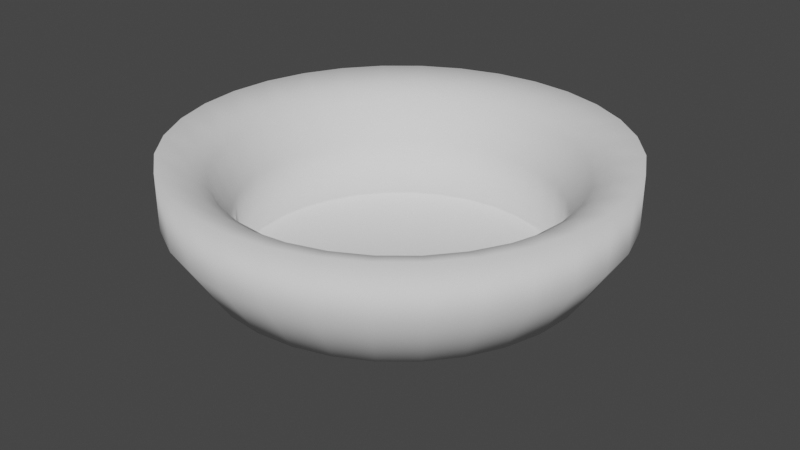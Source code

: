 # Source: lesson_10_bowl.blend  (saved by Blender 3.6.13; exported with 4.5.12 LTS)
import bpy
from mathutils import Matrix  # noqa: F401  (used for matrix-valued properties, if any)

bpy.ops.wm.read_factory_settings(use_empty=True)
scene = bpy.context.scene
scene.name = 'Scene'

# ---- world
world_world = bpy.data.worlds.new('World'); scene.world = world_world
world_world.use_nodes = True; world_world.node_tree.nodes.clear()
_N = world_world.node_tree.nodes; _L = world_world.node_tree.links
n0 = _N.new('ShaderNodeOutputWorld'); n0.name = 'World Output'; n0.location = (300, 300)
n1 = _N.new('ShaderNodeBackground'); n1.name = 'Background'; n1.location = (10, 300)
n1.inputs[0].default_value = (0.05088, 0.05088, 0.05088, 1.0)
_L.new(n1.outputs[0], n0.inputs[0])
n0.is_active_output = True
world_world.color = (0.05088, 0.05088, 0.05088)
world_world.use_sun_shadow = False
world_world.sun_shadow_jitter_overblur = 0.0

# ---- meshes
me_cylinder = bpy.data.meshes.new('Cylinder')
me_cylinder.from_pydata([(1.139e-08, 0.05905, -0.4803), (0.0, 0.7141, 0.4351), (0.01152, 0.05791, -0.4803), (0.1393, 0.7004, 0.4351), (0.0226, 0.05455, -0.4803), (0.2733, 0.6597, 0.4351), (0.0328, 0.04909, -0.4803), (0.3967, 0.5937, 0.4351), (0.04175, 0.04175, -0.4803), (0.5049, 0.5049, 0.4351), (0.04909, 0.0328, -0.4803), (0.5937, 0.3967, 0.4351), (0.05455, 0.0226, -0.4803), (0.6597, 0.2733, 0.4351), (0.05791, 0.01152, -0.4803), (0.7004, 0.1393, 0.4351), (0.05905, 1.402e-08, -0.4803), (0.7141, 0.0, 0.4351), (0.05791, -0.01152, -0.4803), (0.7004, -0.1393, 0.4351), (0.05455, -0.0226, -0.4803), (0.6597, -0.2733, 0.4351), (0.04909, -0.0328, -0.4803), (0.5937, -0.3967, 0.4351), (0.04175, -0.04175, -0.4803), (0.5049, -0.5049, 0.4351), (0.0328, -0.04909, -0.4803), (0.3967, -0.5937, 0.4351), (0.0226, -0.05455, -0.4803), (0.2733, -0.6597, 0.4351), (0.01152, -0.05791, -0.4803), (0.1393, -0.7004, 0.4351), (1.139e-08, -0.05905, -0.4803), (0.0, -0.7141, 0.4351), (-0.01152, -0.05791, -0.4803), (-0.1393, -0.7004, 0.4351), (-0.0226, -0.05455, -0.4803), (-0.2733, -0.6597, 0.4351), (-0.0328, -0.04909, -0.4803), (-0.3967, -0.5937, 0.4351), (-0.04175, -0.04175, -0.4803), (-0.5049, -0.5049, 0.4351), (-0.04909, -0.0328, -0.4803), (-0.5937, -0.3967, 0.4351), (-0.05455, -0.0226, -0.4803), (-0.6597, -0.2733, 0.4351), (-0.05791, -0.01152, -0.4803), (-0.7004, -0.1393, 0.4351), (-0.05905, 1.402e-08, -0.4803), (-0.7141, 0.0, 0.4351), (-0.05791, 0.01152, -0.4803), (-0.7004, 0.1393, 0.4351), (-0.05455, 0.0226, -0.4803), (-0.6597, 0.2733, 0.4351), (-0.04909, 0.0328, -0.4803), (-0.5937, 0.3967, 0.4351), (-0.04175, 0.04175, -0.4803), (-0.5049, 0.5049, 0.4351), (-0.0328, 0.04909, -0.4803), (-0.3967, 0.5937, 0.4351), (-0.0226, 0.05455, -0.4803), (-0.2733, 0.6597, 0.4351), (-0.01152, 0.05791, -0.4803), (-0.1393, 0.7004, 0.4351), (6.672e-09, 0.4489, -0.3631), (1.874e-09, 0.8452, 0.0), (0.0, 1.0, 0.5), (0.1951, 0.9808, 0.5), (0.1649, 0.829, 0.0), (0.08758, 0.4403, -0.3631), (0.3827, 0.9239, 0.5), (0.3234, 0.7809, 0.0), (0.1718, 0.4147, -0.3631), (0.5556, 0.8315, 0.5), (0.4696, 0.7028, 0.0), (0.2494, 0.3732, -0.3631), (0.7071, 0.7071, 0.5), (0.5976, 0.5976, 0.0), (0.3174, 0.3174, -0.3631), (0.8315, 0.5556, 0.5), (0.7028, 0.4696, 0.0), (0.3732, 0.2494, -0.3631), (0.9239, 0.3827, 0.5), (0.7809, 0.3234, 0.0), (0.4147, 0.1718, -0.3631), (0.9808, 0.1951, 0.5), (0.829, 0.1649, 0.0), (0.4403, 0.08758, -0.3631), (1.0, 0.0, 0.5), (0.8452, 2.307e-09, 0.0), (0.4489, 8.212e-09, -0.3631), (0.9808, -0.1951, 0.5), (0.829, -0.1649, 0.0), (0.4403, -0.08758, -0.3631), (0.9239, -0.3827, 0.5), (0.7809, -0.3234, 0.0), (0.4147, -0.1718, -0.3631), (0.8315, -0.5556, 0.5), (0.7028, -0.4696, 0.0), (0.3732, -0.2494, -0.3631), (0.7071, -0.7071, 0.5), (0.5976, -0.5976, 0.0), (0.3174, -0.3174, -0.3631), (0.5556, -0.8315, 0.5), (0.4696, -0.7028, 0.0), (0.2494, -0.3732, -0.3631), (0.3827, -0.9239, 0.5), (0.3234, -0.7809, 0.0), (0.1718, -0.4147, -0.3631), (0.1951, -0.9808, 0.5), (0.1649, -0.829, 0.0), (0.08758, -0.4403, -0.3631), (0.0, -1.0, 0.5), (1.874e-09, -0.8452, 0.0), (6.672e-09, -0.4489, -0.3631), (-0.1951, -0.9808, 0.5), (-0.1649, -0.829, 0.0), (-0.08758, -0.4403, -0.3631), (-0.3827, -0.9239, 0.5), (-0.3234, -0.7809, 0.0), (-0.1718, -0.4147, -0.3631), (-0.5556, -0.8315, 0.5), (-0.4696, -0.7028, 0.0), (-0.2494, -0.3732, -0.3631), (-0.7071, -0.7071, 0.5), (-0.5976, -0.5976, 0.0), (-0.3174, -0.3174, -0.3631), (-0.8315, -0.5556, 0.5), (-0.7028, -0.4696, 0.0), (-0.3732, -0.2494, -0.3631), (-0.9239, -0.3827, 0.5), (-0.7809, -0.3234, 0.0), (-0.4147, -0.1718, -0.3631), (-0.9808, -0.1951, 0.5), (-0.829, -0.1649, 0.0), (-0.4403, -0.08758, -0.3631), (-1.0, 0.0, 0.5), (-0.8452, 2.307e-09, 0.0), (-0.4489, 8.212e-09, -0.3631), (-0.9808, 0.1951, 0.5), (-0.829, 0.1649, 0.0), (-0.4403, 0.08758, -0.3631), (-0.9239, 0.3827, 0.5), (-0.7809, 0.3234, 0.0), (-0.4147, 0.1718, -0.3631), (-0.8315, 0.5556, 0.5), (-0.7028, 0.4696, 0.0), (-0.3732, 0.2494, -0.3631), (-0.7071, 0.7071, 0.5), (-0.5976, 0.5976, 0.0), (-0.3174, 0.3174, -0.3631), (-0.5556, 0.8315, 0.5), (-0.4696, 0.7028, 0.0), (-0.2494, 0.3732, -0.3631), (-0.3827, 0.9239, 0.5), (-0.3234, 0.7809, 0.0), (-0.1718, 0.4147, -0.3631), (-0.1951, 0.9808, 0.5), (-0.1649, 0.829, 0.0), (-0.08758, 0.4403, -0.3631), (0.1951, 0.9808, 1.0), (0.0, 1.0, 1.0), (0.3827, 0.9239, 1.0), (0.5556, 0.8315, 1.0), (0.7071, 0.7071, 1.0), (0.8315, 0.5556, 1.0), (0.9239, 0.3827, 1.0), (0.9808, 0.1951, 1.0), (1.0, 0.0, 1.0), (0.9808, -0.1951, 1.0), (0.9239, -0.3827, 1.0), (0.8315, -0.5556, 1.0), (0.7071, -0.7071, 1.0), (0.5556, -0.8315, 1.0), (0.3827, -0.9239, 1.0), (0.1951, -0.9808, 1.0), (0.0, -1.0, 1.0), (-0.1951, -0.9808, 1.0), (-0.3827, -0.9239, 1.0), (-0.5556, -0.8315, 1.0), (-0.7071, -0.7071, 1.0), (-0.8315, -0.5556, 1.0), (-0.9239, -0.3827, 1.0), (-0.9808, -0.1951, 1.0), (-1.0, 0.0, 1.0), (-0.9808, 0.1951, 1.0), (-0.9239, 0.3827, 1.0), (-0.8315, 0.5556, 1.0), (-0.7071, 0.7071, 1.0), (-0.5556, 0.8315, 1.0), (-0.3827, 0.9239, 1.0), (-0.1951, 0.9808, 1.0), (0.1665, 0.8368, 0.8911), (0.0, 0.8532, 0.8911), (0.3265, 0.7883, 0.8911), (0.474, 0.7094, 0.8911), (0.6033, 0.6033, 0.8911), (0.7094, 0.474, 0.8911), (0.7883, 0.3265, 0.8911), (0.8368, 0.1665, 0.8911), (0.8532, 0.0, 0.8911), (0.8368, -0.1665, 0.8911), (0.7883, -0.3265, 0.8911), (0.7094, -0.474, 0.8911), (0.6033, -0.6033, 0.8911), (0.474, -0.7094, 0.8911), (0.3265, -0.7883, 0.8911), (0.1665, -0.8368, 0.8911), (0.0, -0.8532, 0.8911), (-0.1665, -0.8368, 0.8911), (-0.3265, -0.7883, 0.8911), (-0.474, -0.7094, 0.8911), (-0.6033, -0.6033, 0.8911), (-0.7094, -0.474, 0.8911), (-0.7883, -0.3265, 0.8911), (-0.8368, -0.1665, 0.8911), (-0.8532, 0.0, 0.8911), (-0.8368, 0.1665, 0.8911), (-0.7883, 0.3265, 0.8911), (-0.7094, 0.474, 0.8911), (-0.6033, 0.6033, 0.8911), (-0.474, 0.7094, 0.8911), (-0.3265, 0.7883, 0.8911), (-0.1665, 0.8368, 0.8911), (0.1545, 0.7769, 0.8065), (0.0, 0.7921, 0.8065), (0.3031, 0.7318, 0.8065), (0.4401, 0.6586, 0.8065), (0.5601, 0.5601, 0.8065), (0.6586, 0.4401, 0.8065), (0.7318, 0.3031, 0.8065), (0.7769, 0.1545, 0.8065), (0.7921, 0.0, 0.8065), (0.7769, -0.1545, 0.8065), (0.7318, -0.3031, 0.8065), (0.6586, -0.4401, 0.8065), (0.5601, -0.5601, 0.8065), (0.4401, -0.6586, 0.8065), (0.3031, -0.7318, 0.8065), (0.1545, -0.7769, 0.8065), (0.0, -0.7921, 0.8065), (-0.1545, -0.7769, 0.8065), (-0.3031, -0.7318, 0.8065), (-0.4401, -0.6586, 0.8065), (-0.5601, -0.5601, 0.8065), (-0.6586, -0.4401, 0.8065), (-0.7318, -0.3031, 0.8065), (-0.7769, -0.1545, 0.8065), (-0.7921, 0.0, 0.8065), (-0.7769, 0.1545, 0.8065), (-0.7318, 0.3031, 0.8065), (-0.6586, 0.4401, 0.8065), (-0.5601, 0.5601, 0.8065), (-0.4401, 0.6586, 0.8065), (-0.3031, 0.7318, 0.8065), (-0.1545, 0.7769, 0.8065), (0.1393, 0.7004, -0.1117), (2.686e-09, 0.7141, -0.1117), (0.2733, 0.6597, -0.1117), (0.3967, 0.5937, -0.1117), (0.5049, 0.5049, -0.1117), (0.5937, 0.3967, -0.1117), (0.6597, 0.2733, -0.1117), (0.7004, 0.1393, -0.1117), (0.7141, 0.0, -0.1117), (0.7004, -0.1393, -0.1117), (0.6597, -0.2733, -0.1117), (0.5937, -0.3967, -0.1117), (0.5049, -0.5049, -0.1117), (0.3967, -0.5937, -0.1117), (0.2733, -0.6597, -0.1117), (0.1393, -0.7004, -0.1117), (2.686e-09, -0.7141, -0.1117), (-0.1393, -0.7004, -0.1117), (-0.2733, -0.6597, -0.1117), (-0.3967, -0.5937, -0.1117), (-0.5049, -0.5049, -0.1117), (-0.5937, -0.3967, -0.1117), (-0.6597, -0.2733, -0.1117), (-0.7004, -0.1393, -0.1117), (-0.7141, 0.0, -0.1117), (-0.7004, 0.1393, -0.1117), (-0.6597, 0.2733, -0.1117), (-0.5937, 0.3967, -0.1117), (-0.5049, 0.5049, -0.1117), (-0.3967, 0.5937, -0.1117), (-0.2733, 0.6597, -0.1117), (-0.1393, 0.7004, -0.1117)], [], [(66, 161, 160, 67), (67, 160, 162, 70), (70, 162, 163, 73), (73, 163, 164, 76), (76, 164, 165, 79), (79, 165, 166, 82), (82, 166, 167, 85), (85, 167, 168, 88), (88, 168, 169, 91), (91, 169, 170, 94), (94, 170, 171, 97), (97, 171, 172, 100), (100, 172, 173, 103), (103, 173, 174, 106), (106, 174, 175, 109), (109, 175, 176, 112), (112, 176, 177, 115), (115, 177, 178, 118), (118, 178, 179, 121), (121, 179, 180, 124), (124, 180, 181, 127), (127, 181, 182, 130), (130, 182, 183, 133), (133, 183, 184, 136), (136, 184, 185, 139), (139, 185, 186, 142), (142, 186, 187, 145), (145, 187, 188, 148), (148, 188, 189, 151), (151, 189, 190, 154), (7, 5, 258, 259), (154, 190, 191, 157), (157, 191, 161, 66), (0, 2, 4, 6, 8, 10, 12, 14, 16, 18, 20, 22, 24, 26, 28, 30, 32, 34, 36, 38, 40, 42, 44, 46, 48, 50, 52, 54, 56, 58, 60, 62), (62, 159, 64, 0), (159, 158, 65, 64), (158, 157, 66, 65), (60, 156, 159, 62), (156, 155, 158, 159), (155, 154, 157, 158), (58, 153, 156, 60), (153, 152, 155, 156), (152, 151, 154, 155), (56, 150, 153, 58), (150, 149, 152, 153), (149, 148, 151, 152), (54, 147, 150, 56), (147, 146, 149, 150), (146, 145, 148, 149), (52, 144, 147, 54), (144, 143, 146, 147), (143, 142, 145, 146), (50, 141, 144, 52), (141, 140, 143, 144), (140, 139, 142, 143), (48, 138, 141, 50), (138, 137, 140, 141), (137, 136, 139, 140), (46, 135, 138, 48), (135, 134, 137, 138), (134, 133, 136, 137), (44, 132, 135, 46), (132, 131, 134, 135), (131, 130, 133, 134), (42, 129, 132, 44), (129, 128, 131, 132), (128, 127, 130, 131), (40, 126, 129, 42), (126, 125, 128, 129), (125, 124, 127, 128), (38, 123, 126, 40), (123, 122, 125, 126), (122, 121, 124, 125), (36, 120, 123, 38), (120, 119, 122, 123), (119, 118, 121, 122), (34, 117, 120, 36), (117, 116, 119, 120), (116, 115, 118, 119), (32, 114, 117, 34), (114, 113, 116, 117), (113, 112, 115, 116), (30, 111, 114, 32), (111, 110, 113, 114), (110, 109, 112, 113), (28, 108, 111, 30), (108, 107, 110, 111), (107, 106, 109, 110), (26, 105, 108, 28), (105, 104, 107, 108), (104, 103, 106, 107), (24, 102, 105, 26), (102, 101, 104, 105), (101, 100, 103, 104), (22, 99, 102, 24), (99, 98, 101, 102), (98, 97, 100, 101), (20, 96, 99, 22), (96, 95, 98, 99), (95, 94, 97, 98), (18, 93, 96, 20), (93, 92, 95, 96), (92, 91, 94, 95), (16, 90, 93, 18), (90, 89, 92, 93), (89, 88, 91, 92), (14, 87, 90, 16), (87, 86, 89, 90), (86, 85, 88, 89), (12, 84, 87, 14), (84, 83, 86, 87), (83, 82, 85, 86), (10, 81, 84, 12), (81, 80, 83, 84), (80, 79, 82, 83), (8, 78, 81, 10), (78, 77, 80, 81), (77, 76, 79, 80), (6, 75, 78, 8), (75, 74, 77, 78), (74, 73, 76, 77), (4, 72, 75, 6), (72, 71, 74, 75), (71, 70, 73, 74), (2, 69, 72, 4), (69, 68, 71, 72), (68, 67, 70, 71), (0, 64, 69, 2), (64, 65, 68, 69), (65, 66, 67, 68), (193, 192, 160, 161), (192, 194, 162, 160), (194, 195, 163, 162), (195, 196, 164, 163), (196, 197, 165, 164), (197, 198, 166, 165), (198, 199, 167, 166), (199, 200, 168, 167), (200, 201, 169, 168), (201, 202, 170, 169), (202, 203, 171, 170), (203, 204, 172, 171), (204, 205, 173, 172), (205, 206, 174, 173), (206, 207, 175, 174), (207, 208, 176, 175), (208, 209, 177, 176), (209, 210, 178, 177), (210, 211, 179, 178), (211, 212, 180, 179), (212, 213, 181, 180), (213, 214, 182, 181), (214, 215, 183, 182), (215, 216, 184, 183), (216, 217, 185, 184), (217, 218, 186, 185), (218, 219, 187, 186), (219, 220, 188, 187), (220, 221, 189, 188), (221, 222, 190, 189), (222, 223, 191, 190), (223, 193, 161, 191), (225, 224, 192, 193), (224, 226, 194, 192), (226, 227, 195, 194), (227, 228, 196, 195), (228, 229, 197, 196), (229, 230, 198, 197), (230, 231, 199, 198), (231, 232, 200, 199), (232, 233, 201, 200), (233, 234, 202, 201), (234, 235, 203, 202), (235, 236, 204, 203), (236, 237, 205, 204), (237, 238, 206, 205), (238, 239, 207, 206), (239, 240, 208, 207), (240, 241, 209, 208), (241, 242, 210, 209), (242, 243, 211, 210), (243, 244, 212, 211), (244, 245, 213, 212), (245, 246, 214, 213), (246, 247, 215, 214), (247, 248, 216, 215), (248, 249, 217, 216), (249, 250, 218, 217), (250, 251, 219, 218), (251, 252, 220, 219), (252, 253, 221, 220), (253, 254, 222, 221), (254, 255, 223, 222), (255, 225, 193, 223), (1, 3, 224, 225), (3, 5, 226, 224), (5, 7, 227, 226), (7, 9, 228, 227), (9, 11, 229, 228), (11, 13, 230, 229), (13, 15, 231, 230), (15, 17, 232, 231), (17, 19, 233, 232), (19, 21, 234, 233), (21, 23, 235, 234), (23, 25, 236, 235), (25, 27, 237, 236), (27, 29, 238, 237), (29, 31, 239, 238), (31, 33, 240, 239), (33, 35, 241, 240), (35, 37, 242, 241), (37, 39, 243, 242), (39, 41, 244, 243), (41, 43, 245, 244), (43, 45, 246, 245), (45, 47, 247, 246), (47, 49, 248, 247), (49, 51, 249, 248), (51, 53, 250, 249), (53, 55, 251, 250), (55, 57, 252, 251), (57, 59, 253, 252), (59, 61, 254, 253), (61, 63, 255, 254), (63, 1, 225, 255), (256, 257, 287, 286, 285, 284, 283, 282, 281, 280, 279, 278, 277, 276, 275, 274, 273, 272, 271, 270, 269, 268, 267, 266, 265, 264, 263, 262, 261, 260, 259, 258), (61, 59, 285, 286), (35, 33, 272, 273), (9, 7, 259, 260), (63, 61, 286, 287), (37, 35, 273, 274), (11, 9, 260, 261), (1, 63, 287, 257), (39, 37, 274, 275), (13, 11, 261, 262), (41, 39, 275, 276), (15, 13, 262, 263), (43, 41, 276, 277), (17, 15, 263, 264), (45, 43, 277, 278), (19, 17, 264, 265), (47, 45, 278, 279), (21, 19, 265, 266), (49, 47, 279, 280), (23, 21, 266, 267), (51, 49, 280, 281), (25, 23, 267, 268), (53, 51, 281, 282), (27, 25, 268, 269), (55, 53, 282, 283), (29, 27, 269, 270), (3, 1, 257, 256), (57, 55, 283, 284), (31, 29, 270, 271), (5, 3, 256, 258), (59, 57, 284, 285), (33, 31, 271, 272)])
me_cylinder.polygons.foreach_set('use_smooth', [True] * 258)
_uv = me_cylinder.uv_layers.new(name='UVMap')
_uv.uv.foreach_set('vector', [1.0, 0.875, 1.0, 1.0, 0.9688, 1.0, 0.9688, 0.875, 0.9688, 0.875, 0.9688, 1.0, 0.9375, 1.0, 0.9375, 0.875, 0.9375, 0.875, 0.9375, 1.0, 0.9062, 1.0, 0.9062, 0.875, 0.9062, 0.875, 0.9062, 1.0, 0.875, 1.0, 0.875, 0.875, 0.875, 0.875, 0.875, 1.0, 0.8438, 1.0, 0.8438, 0.875, 0.8438, 0.875, 0.8438, 1.0, 0.8125, 1.0, 0.8125, 0.875, 0.8125, 0.875, 0.8125, 1.0, 0.7812, 1.0, 0.7812, 0.875, 0.7812, 0.875, 0.7812, 1.0, 0.75, 1.0, 0.75, 0.875, 0.75, 0.875, 0.75, 1.0, 0.7188, 1.0, 0.7188, 0.875, 0.7188, 0.875, 0.7188, 1.0, 0.6875, 1.0, 0.6875, 0.875, 0.6875, 0.875, 0.6875, 1.0, 0.6562, 1.0, 0.6562, 0.875, 0.6562, 0.875, 0.6562, 1.0, 0.625, 1.0, 0.625, 0.875, 0.625, 0.875, 0.625, 1.0, 0.5938, 1.0, 0.5938, 0.875, 0.5938, 0.875, 0.5938, 1.0, 0.5625, 1.0, 0.5625, 0.875, 0.5625, 0.875, 0.5625, 1.0, 0.5312, 1.0, 0.5312, 0.875, 0.5312, 0.875, 0.5312, 1.0, 0.5, 1.0, 0.5, 0.875, 0.5, 0.875, 0.5, 1.0, 0.4688, 1.0, 0.4688, 0.875, 0.4688, 0.875, 0.4688, 1.0, 0.4375, 1.0, 0.4375, 0.875, 0.4375, 0.875, 0.4375, 1.0, 0.4062, 1.0, 0.4062, 0.875, 0.4062, 0.875, 0.4062, 1.0, 0.375, 1.0, 0.375, 0.875, 0.375, 0.875, 0.375, 1.0, 0.3438, 1.0, 0.3438, 0.875, 0.3438, 0.875, 0.3438, 1.0, 0.3125, 1.0, 0.3125, 0.875, 0.3125, 0.875, 0.3125, 1.0, 0.2812, 1.0, 0.2812, 0.875, 0.2812, 0.875, 0.2812, 1.0, 0.25, 1.0, 0.25, 0.875, 0.25, 0.875, 0.25, 1.0, 0.2188, 1.0, 0.2188, 0.875, 0.2188, 0.875, 0.2188, 1.0, 0.1875, 1.0, 0.1875, 0.875, 0.1875, 0.875, 0.1875, 1.0, 0.1562, 1.0, 0.1562, 0.875, 0.1562, 0.875, 0.1562, 1.0, 0.125, 1.0, 0.125, 0.875, 0.125, 0.875, 0.125, 1.0, 0.09375, 1.0, 0.09375, 0.875, 0.09375, 0.875, 0.09375, 1.0, 0.0625, 1.0, 0.0625, 0.875, 0.3452, 0.3925, 0.3156, 0.4083, 0.3156, 0.4083, 0.3452, 0.3925, 0.0625, 0.875, 0.0625, 1.0, 0.03125, 1.0, 0.03125, 0.875, 0.03125, 0.875, 0.03125, 1.0, 0.0, 1.0, 0.0, 0.875, 0.75, 0.49, 0.7968, 0.4854, 0.8418, 0.4717, 0.8833, 0.4496, 0.9197, 0.4197, 0.9496, 0.3833, 0.9717, 0.3418, 0.9854, 0.2968, 0.99, 0.25, 0.9854, 0.2032, 0.9717, 0.1582, 0.9496, 0.1167, 0.9197, 0.08029, 0.8833, 0.05045, 0.8418, 0.02827, 0.7968, 0.01461, 0.75, 0.01, 0.7032, 0.01461, 0.6582, 0.02827, 0.6167, 0.05045, 0.5803, 0.08029, 0.5504, 0.1167, 0.5283, 0.1582, 0.5146, 0.2032, 0.51, 0.25, 0.5146, 0.2968, 0.5283, 0.3418, 0.5504, 0.3833, 0.5803, 0.4197, 0.6167, 0.4496, 0.6582, 0.4717, 0.7032, 0.4854, 0.03125, 0.5, 0.03125, 0.625, 0.0, 0.625, 0.0, 0.5, 0.03125, 0.625, 0.03125, 0.75, 0.0, 0.75, 0.0, 0.625, 0.03125, 0.75, 0.03125, 0.875, 0.0, 0.875, 0.0, 0.75, 0.0625, 0.5, 0.0625, 0.625, 0.03125, 0.625, 0.03125, 0.5, 0.0625, 0.625, 0.0625, 0.75, 0.03125, 0.75, 0.03125, 0.625, 0.0625, 0.75, 0.0625, 0.875, 0.03125, 0.875, 0.03125, 0.75, 0.09375, 0.5, 0.09375, 0.625, 0.0625, 0.625, 0.0625, 0.5, 0.09375, 0.625, 0.09375, 0.75, 0.0625, 0.75, 0.0625, 0.625, 0.09375, 0.75, 0.09375, 0.875, 0.0625, 0.875, 0.0625, 0.75, 0.125, 0.5, 0.125, 0.625, 0.09375, 0.625, 0.09375, 0.5, 0.125, 0.625, 0.125, 0.75, 0.09375, 0.75, 0.09375, 0.625, 0.125, 0.75, 0.125, 0.875, 0.09375, 0.875, 0.09375, 0.75, 0.1562, 0.5, 0.1562, 0.625, 0.125, 0.625, 0.125, 0.5, 0.1562, 0.625, 0.1562, 0.75, 0.125, 0.75, 0.125, 0.625, 0.1562, 0.75, 0.1562, 0.875, 0.125, 0.875, 0.125, 0.75, 0.1875, 0.5, 0.1875, 0.625, 0.1562, 0.625, 0.1562, 0.5, 0.1875, 0.625, 0.1875, 0.75, 0.1562, 0.75, 0.1562, 0.625, 0.1875, 0.75, 0.1875, 0.875, 0.1562, 0.875, 0.1562, 0.75, 0.2188, 0.5, 0.2188, 0.625, 0.1875, 0.625, 0.1875, 0.5, 0.2188, 0.625, 0.2188, 0.75, 0.1875, 0.75, 0.1875, 0.625, 0.2188, 0.75, 0.2188, 0.875, 0.1875, 0.875, 0.1875, 0.75, 0.25, 0.5, 0.25, 0.625, 0.2188, 0.625, 0.2188, 0.5, 0.25, 0.625, 0.25, 0.75, 0.2188, 0.75, 0.2188, 0.625, 0.25, 0.75, 0.25, 0.875, 0.2188, 0.875, 0.2188, 0.75, 0.2812, 0.5, 0.2812, 0.625, 0.25, 0.625, 0.25, 0.5, 0.2812, 0.625, 0.2812, 0.75, 0.25, 0.75, 0.25, 0.625, 0.2812, 0.75, 0.2812, 0.875, 0.25, 0.875, 0.25, 0.75, 0.3125, 0.5, 0.3125, 0.625, 0.2812, 0.625, 0.2812, 0.5, 0.3125, 0.625, 0.3125, 0.75, 0.2812, 0.75, 0.2812, 0.625, 0.3125, 0.75, 0.3125, 0.875, 0.2812, 0.875, 0.2812, 0.75, 0.3438, 0.5, 0.3438, 0.625, 0.3125, 0.625, 0.3125, 0.5, 0.3438, 0.625, 0.3438, 0.75, 0.3125, 0.75, 0.3125, 0.625, 0.3438, 0.75, 0.3438, 0.875, 0.3125, 0.875, 0.3125, 0.75, 0.375, 0.5, 0.375, 0.625, 0.3438, 0.625, 0.3438, 0.5, 0.375, 0.625, 0.375, 0.75, 0.3438, 0.75, 0.3438, 0.625, 0.375, 0.75, 0.375, 0.875, 0.3438, 0.875, 0.3438, 0.75, 0.4062, 0.5, 0.4062, 0.625, 0.375, 0.625, 0.375, 0.5, 0.4062, 0.625, 0.4062, 0.75, 0.375, 0.75, 0.375, 0.625, 0.4062, 0.75, 0.4062, 0.875, 0.375, 0.875, 0.375, 0.75, 0.4375, 0.5, 0.4375, 0.625, 0.4062, 0.625, 0.4062, 0.5, 0.4375, 0.625, 0.4375, 0.75, 0.4062, 0.75, 0.4062, 0.625, 0.4375, 0.75, 0.4375, 0.875, 0.4062, 0.875, 0.4062, 0.75, 0.4688, 0.5, 0.4688, 0.625, 0.4375, 0.625, 0.4375, 0.5, 0.4688, 0.625, 0.4687, 0.75, 0.4375, 0.75, 0.4375, 0.625, 0.4687, 0.75, 0.4688, 0.875, 0.4375, 0.875, 0.4375, 0.75, 0.5, 0.5, 0.5, 0.625, 0.4688, 0.625, 0.4688, 0.5, 0.5, 0.625, 0.5, 0.75, 0.4687, 0.75, 0.4688, 0.625, 0.5, 0.75, 0.5, 0.875, 0.4688, 0.875, 0.4687, 0.75, 0.5312, 0.5, 0.5312, 0.625, 0.5, 0.625, 0.5, 0.5, 0.5312, 0.625, 0.5312, 0.75, 0.5, 0.75, 0.5, 0.625, 0.5312, 0.75, 0.5312, 0.875, 0.5, 0.875, 0.5, 0.75, 0.5625, 0.5, 0.5625, 0.625, 0.5312, 0.625, 0.5312, 0.5, 0.5625, 0.625, 0.5625, 0.75, 0.5312, 0.75, 0.5312, 0.625, 0.5625, 0.75, 0.5625, 0.875, 0.5312, 0.875, 0.5312, 0.75, 0.5938, 0.5, 0.5938, 0.625, 0.5625, 0.625, 0.5625, 0.5, 0.5938, 0.625, 0.5938, 0.75, 0.5625, 0.75, 0.5625, 0.625, 0.5938, 0.75, 0.5938, 0.875, 0.5625, 0.875, 0.5625, 0.75, 0.625, 0.5, 0.625, 0.625, 0.5938, 0.625, 0.5938, 0.5, 0.625, 0.625, 0.625, 0.75, 0.5938, 0.75, 0.5938, 0.625, 0.625, 0.75, 0.625, 0.875, 0.5938, 0.875, 0.5938, 0.75, 0.6562, 0.5, 0.6562, 0.625, 0.625, 0.625, 0.625, 0.5, 0.6562, 0.625, 0.6562, 0.75, 0.625, 0.75, 0.625, 0.625, 0.6562, 0.75, 0.6562, 0.875, 0.625, 0.875, 0.625, 0.75, 0.6875, 0.5, 0.6875, 0.625, 0.6562, 0.625, 0.6562, 0.5, 0.6875, 0.625, 0.6875, 0.75, 0.6562, 0.75, 0.6562, 0.625, 0.6875, 0.75, 0.6875, 0.875, 0.6562, 0.875, 0.6562, 0.75, 0.7188, 0.5, 0.7188, 0.625, 0.6875, 0.625, 0.6875, 0.5, 0.7188, 0.625, 0.7188, 0.75, 0.6875, 0.75, 0.6875, 0.625, 0.7188, 0.75, 0.7188, 0.875, 0.6875, 0.875, 0.6875, 0.75, 0.75, 0.5, 0.75, 0.625, 0.7188, 0.625, 0.7188, 0.5, 0.75, 0.625, 0.75, 0.75, 0.7188, 0.75, 0.7188, 0.625, 0.75, 0.75, 0.75, 0.875, 0.7188, 0.875, 0.7188, 0.75, 0.7812, 0.5, 0.7812, 0.625, 0.75, 0.625, 0.75, 0.5, 0.7812, 0.625, 0.7812, 0.75, 0.75, 0.75, 0.75, 0.625, 0.7812, 0.75, 0.7812, 0.875, 0.75, 0.875, 0.75, 0.75, 0.8125, 0.5, 0.8125, 0.625, 0.7812, 0.625, 0.7812, 0.5, 0.8125, 0.625, 0.8125, 0.75, 0.7812, 0.75, 0.7812, 0.625, 0.8125, 0.75, 0.8125, 0.875, 0.7812, 0.875, 0.7812, 0.75, 0.8438, 0.5, 0.8438, 0.625, 0.8125, 0.625, 0.8125, 0.5, 0.8438, 0.625, 0.8437, 0.75, 0.8125, 0.75, 0.8125, 0.625, 0.8437, 0.75, 0.8438, 0.875, 0.8125, 0.875, 0.8125, 0.75, 0.875, 0.5, 0.875, 0.625, 0.8438, 0.625, 0.8438, 0.5, 0.875, 0.625, 0.875, 0.75, 0.8437, 0.75, 0.8438, 0.625, 0.875, 0.75, 0.875, 0.875, 0.8438, 0.875, 0.8437, 0.75, 0.9062, 0.5, 0.9062, 0.625, 0.875, 0.625, 0.875, 0.5, 0.9062, 0.625, 0.9062, 0.75, 0.875, 0.75, 0.875, 0.625, 0.9062, 0.75, 0.9062, 0.875, 0.875, 0.875, 0.875, 0.75, 0.9375, 0.5, 0.9375, 0.625, 0.9062, 0.625, 0.9062, 0.5, 0.9375, 0.625, 0.9375, 0.75, 0.9062, 0.75, 0.9062, 0.625, 0.9375, 0.75, 0.9375, 0.875, 0.9062, 0.875, 0.9062, 0.75, 0.9688, 0.5, 0.9688, 0.625, 0.9375, 0.625, 0.9375, 0.5, 0.9688, 0.625, 0.9688, 0.75, 0.9375, 0.75, 0.9375, 0.625, 0.9688, 0.75, 0.9688, 0.875, 0.9375, 0.875, 0.9375, 0.75, 1.0, 0.5, 1.0, 0.625, 0.9688, 0.625, 0.9688, 0.5, 1.0, 0.625, 1.0, 0.75, 0.9688, 0.75, 0.9688, 0.625, 1.0, 0.75, 1.0, 0.875, 0.9688, 0.875, 0.9688, 0.75, 0.25, 0.4548, 0.2899, 0.4508, 0.2968, 0.4854, 0.25, 0.49, 0.2899, 0.4508, 0.3284, 0.4392, 0.3418, 0.4717, 0.2968, 0.4854, 0.3284, 0.4392, 0.3638, 0.4203, 0.3833, 0.4496, 0.3418, 0.4717, 0.3638, 0.4203, 0.3948, 0.3948, 0.4197, 0.4197, 0.3833, 0.4496, 0.3948, 0.3948, 0.4203, 0.3638, 0.4496, 0.3833, 0.4197, 0.4197, 0.4203, 0.3638, 0.4392, 0.3284, 0.4717, 0.3418, 0.4496, 0.3833, 0.4392, 0.3284, 0.4508, 0.2899, 0.4854, 0.2968, 0.4717, 0.3418, 0.4508, 0.2899, 0.4548, 0.25, 0.49, 0.25, 0.4854, 0.2968, 0.4548, 0.25, 0.4508, 0.2101, 0.4854, 0.2032, 0.49, 0.25, 0.4508, 0.2101, 0.4392, 0.1716, 0.4717, 0.1582, 0.4854, 0.2032, 0.4392, 0.1716, 0.4203, 0.1362, 0.4496, 0.1167, 0.4717, 0.1582, 0.4203, 0.1362, 0.3948, 0.1052, 0.4197, 0.08029, 0.4496, 0.1167, 0.3948, 0.1052, 0.3638, 0.07974, 0.3833, 0.05045, 0.4197, 0.08029, 0.3638, 0.07974, 0.3284, 0.06081, 0.3418, 0.02827, 0.3833, 0.05045, 0.3284, 0.06081, 0.2899, 0.04916, 0.2968, 0.01461, 0.3418, 0.02827, 0.2899, 0.04916, 0.25, 0.04522, 0.25, 0.01, 0.2968, 0.01461, 0.25, 0.04522, 0.2101, 0.04916, 0.2032, 0.01461, 0.25, 0.01, 0.2101, 0.04916, 0.1716, 0.06081, 0.1582, 0.02827, 0.2032, 0.01461, 0.1716, 0.06081, 0.1362, 0.07974, 0.1167, 0.05045, 0.1582, 0.02827, 0.1362, 0.07974, 0.1052, 0.1052, 0.08029, 0.08029, 0.1167, 0.05045, 0.1052, 0.1052, 0.07974, 0.1362, 0.05045, 0.1167, 0.08029, 0.08029, 0.07974, 0.1362, 0.06081, 0.1716, 0.02827, 0.1582, 0.05045, 0.1167, 0.06081, 0.1716, 0.04916, 0.2101, 0.01461, 0.2032, 0.02827, 0.1582, 0.04916, 0.2101, 0.04522, 0.25, 0.01, 0.25, 0.01461, 0.2032, 0.04522, 0.25, 0.04916, 0.2899, 0.01461, 0.2968, 0.01, 0.25, 0.04916, 0.2899, 0.06081, 0.3284, 0.02827, 0.3418, 0.01461, 0.2968, 0.06081, 0.3284, 0.07974, 0.3638, 0.05045, 0.3833, 0.02827, 0.3418, 0.07974, 0.3638, 0.1052, 0.3948, 0.08029, 0.4197, 0.05045, 0.3833, 0.1052, 0.3948, 0.1362, 0.4203, 0.1167, 0.4496, 0.08029, 0.4197, 0.1362, 0.4203, 0.1716, 0.4392, 0.1582, 0.4717, 0.1167, 0.4496, 0.1716, 0.4392, 0.2101, 0.4508, 0.2032, 0.4854, 0.1582, 0.4717, 0.2101, 0.4508, 0.25, 0.4548, 0.25, 0.49, 0.2032, 0.4854, 0.25, 0.4401, 0.2871, 0.4365, 0.2899, 0.4508, 0.25, 0.4548, 0.2871, 0.4365, 0.3228, 0.4256, 0.3284, 0.4392, 0.2899, 0.4508, 0.3228, 0.4256, 0.3556, 0.4081, 0.3638, 0.4203, 0.3284, 0.4392, 0.3556, 0.4081, 0.3844, 0.3844, 0.3948, 0.3948, 0.3638, 0.4203, 0.3844, 0.3844, 0.4081, 0.3556, 0.4203, 0.3638, 0.3948, 0.3948, 0.4081, 0.3556, 0.4256, 0.3228, 0.4392, 0.3284, 0.4203, 0.3638, 0.4256, 0.3228, 0.4365, 0.2871, 0.4508, 0.2899, 0.4392, 0.3284, 0.4365, 0.2871, 0.4401, 0.25, 0.4548, 0.25, 0.4508, 0.2899, 0.4401, 0.25, 0.4365, 0.2129, 0.4508, 0.2101, 0.4548, 0.25, 0.4365, 0.2129, 0.4256, 0.1772, 0.4392, 0.1716, 0.4508, 0.2101, 0.4256, 0.1772, 0.4081, 0.1444, 0.4203, 0.1362, 0.4392, 0.1716, 0.4081, 0.1444, 0.3844, 0.1156, 0.3948, 0.1052, 0.4203, 0.1362, 0.3844, 0.1156, 0.3556, 0.09193, 0.3638, 0.07974, 0.3948, 0.1052, 0.3556, 0.09193, 0.3228, 0.07436, 0.3284, 0.06081, 0.3638, 0.07974, 0.3228, 0.07436, 0.2871, 0.06355, 0.2899, 0.04916, 0.3284, 0.06081, 0.2871, 0.06355, 0.25, 0.05989, 0.25, 0.04522, 0.2899, 0.04916, 0.25, 0.05989, 0.2129, 0.06355, 0.2101, 0.04916, 0.25, 0.04522, 0.2129, 0.06355, 0.1772, 0.07436, 0.1716, 0.06081, 0.2101, 0.04916, 0.1772, 0.07436, 0.1444, 0.09193, 0.1362, 0.07974, 0.1716, 0.06081, 0.1444, 0.09193, 0.1156, 0.1156, 0.1052, 0.1052, 0.1362, 0.07974, 0.1156, 0.1156, 0.09193, 0.1444, 0.07974, 0.1362, 0.1052, 0.1052, 0.09193, 0.1444, 0.07436, 0.1772, 0.06081, 0.1716, 0.07974, 0.1362, 0.07436, 0.1772, 0.06355, 0.2129, 0.04916, 0.2101, 0.06081, 0.1716, 0.06355, 0.2129, 0.05989, 0.25, 0.04522, 0.25, 0.04916, 0.2101, 0.05989, 0.25, 0.06355, 0.2871, 0.04916, 0.2899, 0.04522, 0.25, 0.06355, 0.2871, 0.07436, 0.3228, 0.06081, 0.3284, 0.04916, 0.2899, 0.07436, 0.3228, 0.09193, 0.3556, 0.07974, 0.3638, 0.06081, 0.3284, 0.09193, 0.3556, 0.1156, 0.3844, 0.1052, 0.3948, 0.07974, 0.3638, 0.1156, 0.3844, 0.1444, 0.4081, 0.1362, 0.4203, 0.1052, 0.3948, 0.1444, 0.4081, 0.1772, 0.4256, 0.1716, 0.4392, 0.1362, 0.4203, 0.1772, 0.4256, 0.2129, 0.4365, 0.2101, 0.4508, 0.1716, 0.4392, 0.2129, 0.4365, 0.25, 0.4401, 0.25, 0.4548, 0.2101, 0.4508, 0.25, 0.4214, 0.2834, 0.4181, 0.2871, 0.4365, 0.25, 0.4401, 0.2834, 0.4181, 0.3156, 0.4083, 0.3228, 0.4256, 0.2871, 0.4365, 0.3156, 0.4083, 0.3452, 0.3925, 0.3556, 0.4081, 0.3228, 0.4256, 0.3452, 0.3925, 0.3712, 0.3712, 0.3844, 0.3844, 0.3556, 0.4081, 0.3712, 0.3712, 0.3925, 0.3452, 0.4081, 0.3556, 0.3844, 0.3844, 0.3925, 0.3452, 0.4083, 0.3156, 0.4256, 0.3228, 0.4081, 0.3556, 0.4083, 0.3156, 0.4181, 0.2834, 0.4365, 0.2871, 0.4256, 0.3228, 0.4181, 0.2834, 0.4214, 0.25, 0.4401, 0.25, 0.4365, 0.2871, 0.4214, 0.25, 0.4181, 0.2166, 0.4365, 0.2129, 0.4401, 0.25, 0.4181, 0.2166, 0.4083, 0.1844, 0.4256, 0.1772, 0.4365, 0.2129, 0.4083, 0.1844, 0.3925, 0.1548, 0.4081, 0.1444, 0.4256, 0.1772, 0.3925, 0.1548, 0.3712, 0.1288, 0.3844, 0.1156, 0.4081, 0.1444, 0.3712, 0.1288, 0.3452, 0.1075, 0.3556, 0.09193, 0.3844, 0.1156, 0.3452, 0.1075, 0.3156, 0.09167, 0.3228, 0.07436, 0.3556, 0.09193, 0.3156, 0.09167, 0.2834, 0.08192, 0.2871, 0.06355, 0.3228, 0.07436, 0.2834, 0.08192, 0.25, 0.07862, 0.25, 0.05989, 0.2871, 0.06355, 0.25, 0.07862, 0.2166, 0.08192, 0.2129, 0.06355, 0.25, 0.05989, 0.2166, 0.08192, 0.1844, 0.09167, 0.1772, 0.07436, 0.2129, 0.06355, 0.1844, 0.09167, 0.1548, 0.1075, 0.1444, 0.09193, 0.1772, 0.07436, 0.1548, 0.1075, 0.1288, 0.1288, 0.1156, 0.1156, 0.1444, 0.09193, 0.1288, 0.1288, 0.1075, 0.1548, 0.09193, 0.1444, 0.1156, 0.1156, 0.1075, 0.1548, 0.09167, 0.1844, 0.07436, 0.1772, 0.09193, 0.1444, 0.09167, 0.1844, 0.08192, 0.2166, 0.06355, 0.2129, 0.07436, 0.1772, 0.08192, 0.2166, 0.07862, 0.25, 0.05989, 0.25, 0.06355, 0.2129, 0.07862, 0.25, 0.08192, 0.2834, 0.06355, 0.2871, 0.05989, 0.25, 0.08192, 0.2834, 0.09167, 0.3156, 0.07436, 0.3228, 0.06355, 0.2871, 0.09167, 0.3156, 0.1075, 0.3452, 0.09193, 0.3556, 0.07436, 0.3228, 0.1075, 0.3452, 0.1288, 0.3712, 0.1156, 0.3844, 0.09193, 0.3556, 0.1288, 0.3712, 0.1548, 0.3925, 0.1444, 0.4081, 0.1156, 0.3844, 0.1548, 0.3925, 0.1844, 0.4083, 0.1772, 0.4256, 0.1444, 0.4081, 0.1844, 0.4083, 0.2166, 0.4181, 0.2129, 0.4365, 0.1772, 0.4256, 0.2166, 0.4181, 0.25, 0.4214, 0.25, 0.4401, 0.2129, 0.4365, 0.2834, 0.4181, 0.25, 0.4214, 0.2166, 0.4181, 0.1844, 0.4083, 0.1548, 0.3925, 0.1288, 0.3712, 0.1075, 0.3452, 0.09167, 0.3156, 0.08192, 0.2834, 0.07862, 0.25, 0.08192, 0.2166, 0.09167, 0.1844, 0.1075, 0.1548, 0.1288, 0.1288, 0.1548, 0.1075, 0.1844, 0.09167, 0.2166, 0.08192, 0.25, 0.07862, 0.2834, 0.08192, 0.3156, 0.09167, 0.3452, 0.1075, 0.3712, 0.1288, 0.3925, 0.1548, 0.4083, 0.1844, 0.4181, 0.2166, 0.4214, 0.25, 0.4181, 0.2834, 0.4083, 0.3156, 0.3925, 0.3452, 0.3712, 0.3712, 0.3452, 0.3925, 0.3156, 0.4083, 0.1844, 0.4083, 0.1548, 0.3925, 0.1548, 0.3925, 0.1844, 0.4083, 0.2166, 0.08192, 0.25, 0.07862, 0.25, 0.07862, 0.2166, 0.08192, 0.3712, 0.3712, 0.3452, 0.3925, 0.3452, 0.3925, 0.3712, 0.3712, 0.2166, 0.4181, 0.1844, 0.4083, 0.1844, 0.4083, 0.2166, 0.4181, 0.1844, 0.09167, 0.2166, 0.08192, 0.2166, 0.08192, 0.1844, 0.09167, 0.3925, 0.3452, 0.3712, 0.3712, 0.3712, 0.3712, 0.3925, 0.3452, 0.25, 0.4214, 0.2166, 0.4181, 0.2166, 0.4181, 0.25, 0.4214, 0.1548, 0.1075, 0.1844, 0.09167, 0.1844, 0.09167, 0.1548, 0.1075, 0.4083, 0.3156, 0.3925, 0.3452, 0.3925, 0.3452, 0.4083, 0.3156, 0.1288, 0.1288, 0.1548, 0.1075, 0.1548, 0.1075, 0.1288, 0.1288, 0.4181, 0.2834, 0.4083, 0.3156, 0.4083, 0.3156, 0.4181, 0.2834, 0.1075, 0.1548, 0.1288, 0.1288, 0.1288, 0.1288, 0.1075, 0.1548, 0.4214, 0.25, 0.4181, 0.2834, 0.4181, 0.2834, 0.4214, 0.25, 0.09167, 0.1844, 0.1075, 0.1548, 0.1075, 0.1548, 0.09167, 0.1844, 0.4181, 0.2166, 0.4214, 0.25, 0.4214, 0.25, 0.4181, 0.2166, 0.08192, 0.2166, 0.09167, 0.1844, 0.09167, 0.1844, 0.08192, 0.2166, 0.4083, 0.1844, 0.4181, 0.2166, 0.4181, 0.2166, 0.4083, 0.1844, 0.07862, 0.25, 0.08192, 0.2166, 0.08192, 0.2166, 0.07862, 0.25, 0.3925, 0.1548, 0.4083, 0.1844, 0.4083, 0.1844, 0.3925, 0.1548, 0.08192, 0.2834, 0.07862, 0.25, 0.07862, 0.25, 0.08192, 0.2834, 0.3712, 0.1288, 0.3925, 0.1548, 0.3925, 0.1548, 0.3712, 0.1288, 0.09167, 0.3156, 0.08192, 0.2834, 0.08192, 0.2834, 0.09167, 0.3156, 0.3452, 0.1075, 0.3712, 0.1288, 0.3712, 0.1288, 0.3452, 0.1075, 0.1075, 0.3452, 0.09167, 0.3156, 0.09167, 0.3156, 0.1075, 0.3452, 0.3156, 0.09167, 0.3452, 0.1075, 0.3452, 0.1075, 0.3156, 0.09167, 0.2834, 0.4181, 0.25, 0.4214, 0.25, 0.4214, 0.2834, 0.4181, 0.1288, 0.3712, 0.1075, 0.3452, 0.1075, 0.3452, 0.1288, 0.3712, 0.2834, 0.08192, 0.3156, 0.09167, 0.3156, 0.09167, 0.2834, 0.08192, 0.3156, 0.4083, 0.2834, 0.4181, 0.2834, 0.4181, 0.3156, 0.4083, 0.1548, 0.3925, 0.1288, 0.3712, 0.1288, 0.3712, 0.1548, 0.3925, 0.25, 0.07862, 0.2834, 0.08192, 0.2834, 0.08192, 0.25, 0.07862])
me_cylinder.update()

# ---- objects
ob_cylinder = bpy.data.objects.new('Cylinder', me_cylinder)

# ---- transforms, parenting, visibility, modifiers, constraints
ob_cylinder.location = (0.0, 0.0, 0.0)
ob_cylinder.scale = (1.0, 1.0, 0.5)

# ---- collection membership
scene.collection.objects.link(ob_cylinder)

# ---- scene / render settings (as saved in the file)
scene.frame_start = 1; scene.frame_end = 250; scene.frame_set(1)
scene.render.engine = 'BLENDER_EEVEE_NEXT'
scene.cycles.sampling_pattern = 'TABULATED_SOBOL'
scene.view_settings.view_transform = 'Filmic'
bpy.context.view_layer.update()

# ---- added for rendering (the .blend has no active camera and no usable light): camera, sun
cam_auto = bpy.data.cameras.new('AutoCamera')
cam_auto.lens = 50.0
cam_auto.sensor_width = 36.0
cam_auto.clip_end = 1000.0
ob_auto_camera = bpy.data.objects.new('AutoCamera', cam_auto)
scene.collection.objects.link(ob_auto_camera)
ob_auto_camera.location = (2.70505, -3.24606, 2.29396)
ob_auto_camera.rotation_euler = (1.09748, -7.21219e-08, 0.694738)
scene.camera = ob_auto_camera
light_auto_sun = bpy.data.lights.new('AutoSun', 'SUN')
light_auto_sun.energy = 3.0
light_auto_sun.angle = 0.0523599
ob_auto_sun = bpy.data.objects.new('AutoSun', light_auto_sun)
scene.collection.objects.link(ob_auto_sun)
ob_auto_sun.rotation_euler = (0.872665, 0.174533, 0.523599)
bpy.context.view_layer.update()
